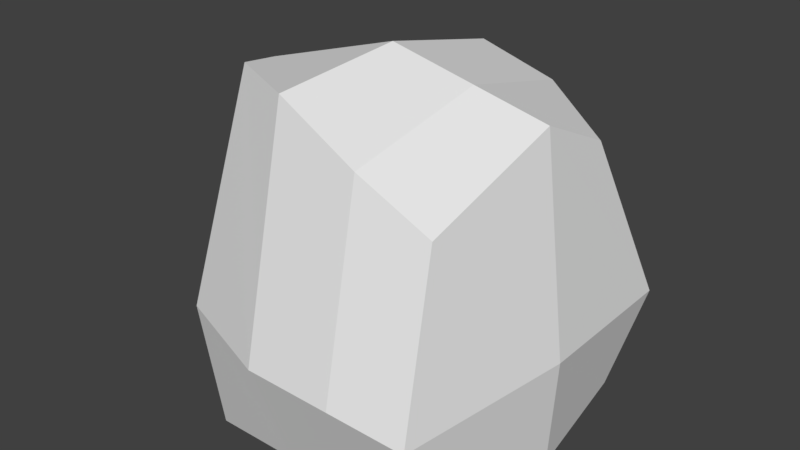 # Source: kamien1.blend  (saved by Blender 2.79.0; exported with 4.5.12 LTS)
import bpy
from mathutils import Matrix  # noqa: F401  (used for matrix-valued properties, if any)

bpy.ops.wm.read_factory_settings(use_empty=True)
scene = bpy.context.scene
scene.name = 'Scene'

# ---- collections
col_collection_1 = bpy.data.collections.new('Collection 1'); scene.collection.children.link(col_collection_1)

# ---- materials (node trees are filled in below, after node groups)
mat_material_001 = bpy.data.materials.new('Material.001')
mat_material_001.alpha_threshold = 0.0
mat_material_001.use_transparent_shadow = False
mat_material_001.roughness = 0.5

# ---- material node trees

# ---- world
world_world = bpy.data.worlds.new('World'); scene.world = world_world
world_world.color = (0.05088, 0.05088, 0.05088)
world_world.use_sun_shadow = False
world_world.sun_shadow_jitter_overblur = 0.0
world_world.cycles.sampling_method = 'MANUAL'

# ---- meshes
me_cube_003 = bpy.data.meshes.new('Cube.003')
me_cube_003.from_pydata([(1.0, 1.0, -0.01002), (1.0, -1.0, -0.01002), (-1.0, -1.0, -0.01002), (-1.0, 1.0, -0.01002), (0.8731, 0.8389, 1.516), (0.8456, -0.8231, 1.481), (-1.071, -0.569, 1.938), (-1.088, 0.5742, 1.526), (1.245, 1.099, 0.6339), (1.027, -1.245, 0.6066), (-1.016, -1.142, 0.7733), (-0.9659, 1.159, 0.4691), (1.188, -5.96e-08, -0.01002), (-1.716, 2.98e-07, -0.01002), (0.9505, 0.1186, 1.795), (-1.305, -0.1282, 1.84), (-1.725, 2.384e-07, 0.6248), (1.245, -2.384e-07, 0.6248), (-0.2942, 1.309, -0.01002), (-0.2942, -1.0, -0.01002), (-0.3291, 0.9982, 1.852), (-0.2942, -0.9361, 1.99), (-0.3663, 1.245, 0.6248), (-0.3663, -1.245, 0.6248), (-0.172, -0.1037, 2.082), (-0.2942, 1.718e-07, -0.01002), (0.4178, 0.01312, 1.931), (0.3858, 1.189, -0.01002), (0.3858, -1.0, -0.01002), (0.3172, 0.9992, 1.72), (0.3047, -0.907, 1.723), (0.4804, 1.259, 0.6296), (0.3655, -1.245, 0.6152), (0.3858, 5.022e-08, -0.01002)], [], [(25, 19, 2, 13), (24, 15, 6, 21), (17, 14, 5, 9), (23, 21, 6, 10), (16, 15, 7, 11), (22, 18, 3, 11), (20, 22, 11, 7), (13, 16, 11, 3), (19, 23, 10, 2), (12, 17, 9, 1), (0, 8, 17, 12), (2, 10, 16, 13), (10, 6, 15, 16), (8, 4, 14, 17), (20, 7, 15, 24), (18, 25, 13, 3), (27, 33, 25, 18), (29, 20, 24, 26), (28, 32, 23, 19), (29, 31, 22, 20), (31, 27, 18, 22), (32, 30, 21, 23), (26, 24, 21, 30), (33, 28, 19, 25), (12, 1, 28, 33), (14, 26, 30, 5), (9, 5, 30, 32), (8, 0, 27, 31), (4, 8, 31, 29), (1, 9, 32, 28), (4, 29, 26, 14), (0, 12, 33, 27)])
me_cube_003.polygons.foreach_set('use_smooth', [True] * 32)
_k = set([(0, 8), (0, 12), (0, 27), (1, 9), (1, 12), (1, 28), (2, 10), (2, 13), (2, 19), (3, 11), (3, 13), (3, 18), (4, 8), (4, 14), (4, 29), (5, 9), (5, 14), (5, 30), (6, 10), (6, 15), (6, 21), (7, 11), (7, 15), (7, 20), (8, 17), (8, 31), (9, 17), (9, 32), (10, 16), (10, 23), (11, 16), (11, 22), (12, 17), (13, 16), (14, 17), (14, 26), (15, 16), (15, 24), (18, 22), (18, 27), (19, 23), (19, 28), (20, 22), (20, 24), (20, 29), (21, 23), (21, 24), (21, 30), (22, 31), (23, 32), (24, 26), (26, 29), (26, 30), (27, 31), (29, 31), (30, 32)])
me_cube_003.attributes.new('sharp_edge', 'BOOLEAN', 'EDGE').data.foreach_set('value', [ (min(e.vertices), max(e.vertices)) in _k for e in me_cube_003.edges])
me_cube_003.materials.append(mat_material_001)
me_cube_003.use_remesh_preserve_volume = False
me_cube_003.use_remesh_preserve_attributes = False
me_cube_003.use_mirror_vertex_groups = False
me_cube_003.update()
me_cube_003.normals_split_custom_set([tuple(v) for v in zip(*[iter([-1.781e-10, 0.0, -1.0, 4.378e-10, 0.0, -1.0, 8.755e-10, 0.0, -1.0, -3.562e-10, 0.0, -1.0, -0.1537, -0.008345, 0.9881, -0.1537, -0.008345, 0.9881, -0.1537, -0.008345, 0.9881, -0.1537, -0.008345, 0.9881, 0.9464, -0.1806, 0.2678, 0.9464, -0.1806, 0.2678, 0.9464, -0.1806, 0.2678, 0.9464, -0.1806, 0.2678, -0.2777, -0.9066, 0.3177, -0.2777, -0.9066, 0.3177, -0.2777, -0.9066, 0.3177, -0.2777, -0.9066, 0.3177, -0.825, 0.4993, 0.2648, -0.825, 0.4993, 0.2648, -0.825, 0.4993, 0.2648, -0.825, 0.4993, 0.2648, -0.2785, 0.9561, -0.09108, -0.2785, 0.9561, -0.09108, -0.2785, 0.9561, -0.09108, -0.2785, 0.9561, -0.09108, -0.4257, 0.8552, 0.2957, -0.4257, 0.8552, 0.2957, -0.4257, 0.8552, 0.2957, -0.4257, 0.8552, 0.2957, -0.8263, 0.5598, -0.06144, -0.8263, 0.5598, -0.06144, -0.8263, 0.5598, -0.06144, -0.8263, 0.5598, -0.06144, -0.1025, -0.9581, -0.2675, -0.1025, -0.9581, -0.2675, -0.1025, -0.9581, -0.2675, -0.1025, -0.9581, -0.2675, 0.9792, -0.1763, -0.1003, 0.9792, -0.1763, -0.1003, 0.9792, -0.1763, -0.1003, 0.9792, -0.1763, -0.1003, 0.9679, 0.08748, -0.2358, 0.9679, 0.08748, -0.2358, 0.9679, 0.08748, -0.2358, 0.9679, 0.08748, -0.2358, -0.8283, -0.5559, -0.06987, -0.8283, -0.5559, -0.06987, -0.8283, -0.5559, -0.06987, -0.8283, -0.5559, -0.06987, -0.8526, -0.4743, 0.2192, -0.8526, -0.4743, 0.2192, -0.8526, -0.4743, 0.2192, -0.8526, -0.4743, 0.2192, 0.9458, 0.08663, 0.3131, 0.9458, 0.08663, 0.3131, 0.9458, 0.08663, 0.3131, 0.9458, 0.08663, 0.3131, -0.3367, 0.2817, 0.8985, -0.3367, 0.2817, 0.8985, -0.3367, 0.2817, 0.8985, -0.3367, 0.2817, 0.8985, -7.201e-10, 0.0, -1.0, -1.781e-10, 0.0, -1.0, -3.562e-10, 0.0, -1.0, -1.588e-09, 0.0, -1.0, 0.0, 0.0, -1.0, 3.289e-10, 0.0, -1.0, -1.781e-10, 0.0, -1.0, -7.201e-10, 0.0, -1.0, 0.1972, 0.2259, 0.954, 0.1972, 0.2259, 0.954, 0.1972, 0.2259, 0.954, 0.1972, 0.2259, 0.954, -0.002473, -0.931, -0.3649, -0.002472, -0.9311, -0.3648, -0.002458, -0.9319, -0.3626, -0.002458, -0.9319, -0.3626, 0.008597, 0.9768, 0.214, 0.008597, 0.9768, 0.214, 0.008597, 0.9768, 0.214, 0.008597, 0.9768, 0.214, 0.06992, 0.9975, -0.005752, 0.06992, 0.9975, -0.005752, 0.06992, 0.9975, -0.005752, 0.06992, 0.9975, -0.005752, 0.07353, -0.9649, 0.2521, 0.07353, -0.9649, 0.2521, 0.07353, -0.9649, 0.2521, 0.07353, -0.9649, 0.2521, 0.3469, -0.2034, 0.9156, 0.3469, -0.2034, 0.9156, 0.3469, -0.2034, 0.9156, 0.3469, -0.2034, 0.9156, 3.289e-10, 0.0, -1.0, 6.578e-10, 0.0, -1.0, 4.378e-10, 0.0, -1.0, -1.781e-10, 0.0, -1.0, 6.578e-10, 0.0, -1.0, 1.316e-09, 0.0, -1.0, 6.578e-10, 0.0, -1.0, 3.289e-10, 0.0, -1.0, 0.3627, -0.2906, 0.8854, 0.3627, -0.2906, 0.8854, 0.3627, -0.2906, 0.8854, 0.3627, -0.2906, 0.8854, 0.141, -0.9185, 0.3693, 0.141, -0.9185, 0.3693, 0.141, -0.9185, 0.3693, 0.141, -0.9185, 0.3693, 0.2409, 0.9519, -0.1895, 0.2409, 0.9519, -0.1895, 0.2409, 0.9519, -0.1895, 0.2409, 0.9519, -0.1895, 0.2679, 0.9112, 0.313, 0.2679, 0.9112, 0.313, 0.2679, 0.9112, 0.313, 0.2679, 0.9112, 0.313, -0.002488, -0.9302, -0.3671, -0.002488, -0.9302, -0.3671, -0.002472, -0.9311, -0.3648, -0.002473, -0.931, -0.3649, 0.2982, 0.2921, 0.9087, 0.2982, 0.2921, 0.9087, 0.2982, 0.2921, 0.9087, 0.2982, 0.2921, 0.9087, 0.0, 0.0, -1.0, 6.578e-10, 0.0, -1.0, 3.289e-10, 0.0, -1.0, 0.0, 0.0, -1.0])] * 3)])

# ---- objects
ob_stone = bpy.data.objects.new('Stone', me_cube_003)

# ---- transforms, parenting, visibility, modifiers, constraints
ob_stone.location = (0.0, 0.0, 0.0)
ob_stone.rotation_euler = (-1.629e-07, 0.0, 0.0)
ob_stone.scale = (0.0862, 0.1002, 0.1224)
ob_stone.color = (0.8, 0.8, 0.8, 1.0)
ob_stone.lineart.crease_threshold = 0.0

# ---- collection membership
col_collection_1.objects.link(ob_stone)

# ---- scene / render settings (as saved in the file)
scene.frame_start = 1; scene.frame_end = 250; scene.frame_set(1)
scene.render.engine = 'BLENDER_EEVEE_NEXT'
scene.render.resolution_percentage = 50
scene.render.dither_intensity = 0.0
scene.cycles.use_denoising = False
scene.cycles.samples = 128
scene.cycles.sampling_pattern = 'TABULATED_SOBOL'
scene.cycles.use_adaptive_sampling = False
scene.cycles.use_light_tree = False
scene.cycles.blur_glossy = 0.0
scene.cycles.sample_clamp_indirect = 0.0
scene.view_settings.view_transform = 'Standard'
bpy.context.view_layer.update()

# ---- added for rendering (the .blend has no active camera and no usable light): camera, sun
cam_auto = bpy.data.cameras.new('AutoCamera')
cam_auto.lens = 50.0
cam_auto.sensor_width = 36.0
cam_auto.clip_end = 1000.0
ob_auto_camera = bpy.data.objects.new('AutoCamera', cam_auto)
scene.collection.objects.link(ob_auto_camera)
ob_auto_camera.location = (0.389575, -0.48907, 0.454973)
ob_auto_camera.rotation_euler = (1.09748, -7.21219e-08, 0.694738)
scene.camera = ob_auto_camera
light_auto_sun = bpy.data.lights.new('AutoSun', 'SUN')
light_auto_sun.energy = 3.0
light_auto_sun.angle = 0.0523599
ob_auto_sun = bpy.data.objects.new('AutoSun', light_auto_sun)
scene.collection.objects.link(ob_auto_sun)
ob_auto_sun.rotation_euler = (0.872665, 0.174533, 0.523599)
bpy.context.view_layer.update()
